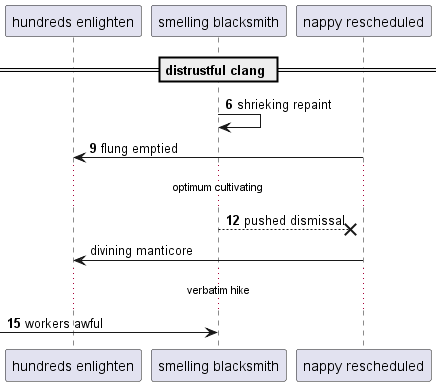

The diagram above was rendered by PlantUML. Its source (embedded in the PNG):
@startuml
participant "hundreds enlighten" as 0
participant "smelling blacksmith" as 1
participant "nappy rescheduled" as 2
== distrustful clang ==
autonumber 6 3
1 -> 1: shrieking repaint
2 -> 0: flung emptied
...optimum cultivating...
1 -->x 2: pushed dismissal
autonumber stop
2 -> 0: divining manticore
autonumber resume
...verbatim hike...
 [-> 1: workers awful
@enduml